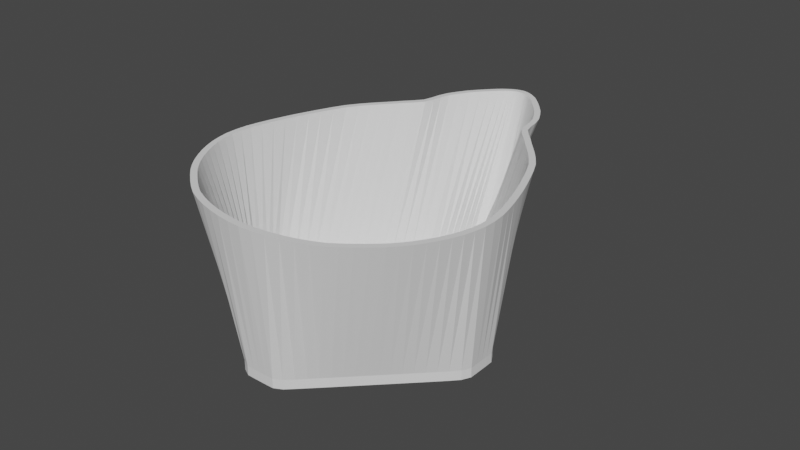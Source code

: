 # Source: eugene-mask-cup-fancier-3.blend  (saved by Blender 2.82.7; exported with 4.5.12 LTS)
import bpy
from mathutils import Matrix  # noqa: F401  (used for matrix-valued properties, if any)

bpy.ops.wm.read_factory_settings(use_empty=True)
scene = bpy.context.scene
scene.name = 'Scene'

# ---- collections
col_collection = bpy.data.collections.new('Collection'); scene.collection.children.link(col_collection)

# ---- world
world_world = bpy.data.worlds.new('World'); scene.world = world_world
world_world.use_nodes = True; world_world.node_tree.nodes.clear()
_N = world_world.node_tree.nodes; _L = world_world.node_tree.links
n0 = _N.new('ShaderNodeOutputWorld'); n0.name = 'World Output'; n0.location = (300, 300)
n1 = _N.new('ShaderNodeBackground'); n1.name = 'Background'; n1.location = (10, 300)
n1.inputs[0].default_value = (0.05088, 0.05088, 0.05088, 1.0)
_L.new(n1.outputs[0], n0.inputs[0])
n0.is_active_output = True
world_world.color = (0.05088, 0.05088, 0.05088)
world_world.use_sun_shadow = False
world_world.sun_shadow_jitter_overblur = 0.0

# ---- meshes
me_plane = bpy.data.meshes.new('Plane')
me_plane.from_pydata([(-5.15e-09, -0.05021, 0.045), (4.582e-10, -0.04821, 0.045), (0.008256, -0.04943, 0.045), (0.007856, -0.04749, 0.045), (0.01632, -0.04742, 0.045), (0.01533, -0.04569, 0.045), (0.02339, -0.04444, 0.045), (0.02223, -0.04286, 0.045), (0.02919, -0.04032, 0.045), (0.0279, -0.03886, 0.045), (0.03491, -0.03533, 0.045), (0.03355, -0.03396, 0.045), (0.03914, -0.03032, 0.045), (0.03766, -0.02907, 0.045), (0.04269, -0.0245, 0.045), (0.04111, -0.02337, 0.045), (0.04527, -0.01839, 0.045), (0.04357, -0.01739, 0.045), (0.04669, -0.01161, 0.045), (0.04482, -0.01098, 0.045), (0.04635, -0.003798, 0.045), (0.04436, -0.004005, 0.045), (0.04449, 0.003872, 0.045), (0.04252, 0.003509, 0.045), (0.04184, 0.01209, 0.045), (0.04006, 0.01119, 0.045), (0.03886, 0.01966, 0.045), (0.03719, 0.01861, 0.045), (0.03522, 0.02753, 0.045), (0.03366, 0.02638, 0.045), (0.03062, 0.0339, 0.045), (0.02919, 0.03262, 0.045), (0.02621, 0.03897, 0.045), (0.0248, 0.03768, 0.045), (0.02156, 0.04433, 0.045), (0.02015, 0.04305, 0.045), (0.01882, 0.04983, 0.045), (0.01713, 0.04892, 0.045), (0.01735, 0.05614, 0.045), (0.01579, 0.05513, 0.045), (0.01404, 0.06196, 0.045), (0.01227, 0.06125, 0.045), (0.00954, 0.06738, 0.045), (0.007755, 0.0666, 0.045), (0.006351, 0.07056, 0.045), (0.004506, 0.06983, 0.045), (0.003614, 0.07243, 0.045), (0.002203, 0.07118, 0.045), (1.466e-08, 0.07347, 0.045), (5.805e-09, 0.07156, 0.045), (-0.002203, 0.07118, 0.045), (-0.003615, 0.07243, 0.045), (-0.004506, 0.06983, 0.045), (-0.006351, 0.07056, 0.045), (-0.007755, 0.0666, 0.045), (-0.00954, 0.06738, 0.045), (-0.01227, 0.06125, 0.045), (-0.01404, 0.06196, 0.045), (-0.01579, 0.05513, 0.045), (-0.01735, 0.05614, 0.045), (-0.01713, 0.04892, 0.045), (-0.01882, 0.04983, 0.045), (-0.02015, 0.04305, 0.045), (-0.02156, 0.04433, 0.045), (-0.0248, 0.03768, 0.045), (-0.02621, 0.03897, 0.045), (-0.02919, 0.03262, 0.045), (-0.03062, 0.0339, 0.045), (-0.03366, 0.02638, 0.045), (-0.03522, 0.02753, 0.045), (-0.03719, 0.01861, 0.045), (-0.03886, 0.01966, 0.045), (-0.04006, 0.01119, 0.045), (-0.04184, 0.01209, 0.045), (-0.04252, 0.003509, 0.045), (-0.04449, 0.003872, 0.045), (-0.04436, -0.004005, 0.045), (-0.04635, -0.003798, 0.045), (-0.04482, -0.01098, 0.045), (-0.04669, -0.01161, 0.045), (-0.04357, -0.01739, 0.045), (-0.04527, -0.01839, 0.045), (-0.04111, -0.02337, 0.045), (-0.04269, -0.0245, 0.045), (-0.03766, -0.02907, 0.045), (-0.03914, -0.03032, 0.045), (-0.03355, -0.03396, 0.045), (-0.03491, -0.03533, 0.045), (-0.0279, -0.03886, 0.045), (-0.02919, -0.04032, 0.045), (-0.02223, -0.04286, 0.045), (-0.02339, -0.04444, 0.045), (-0.01533, -0.04569, 0.045), (-0.01632, -0.04742, 0.045), (-0.007856, -0.04749, 0.045), (-0.008256, -0.04943, 0.045), (0.004067, -0.04997, 0.045), (0.003948, -0.04797, 0.045), (0.01243, -0.04851, 0.045), (0.01164, -0.04669, 0.045), (0.01994, -0.04604, 0.045), (0.01888, -0.04438, 0.045), (0.02637, -0.04247, 0.045), (0.02512, -0.04097, 0.045), (0.03211, -0.03787, 0.045), (0.0308, -0.03645, 0.045), (0.03714, -0.03286, 0.045), (0.03572, -0.03155, 0.045), (0.04099, -0.02747, 0.045), (0.03946, -0.02628, 0.045), (0.04408, -0.02149, 0.045), (0.04245, -0.02041, 0.045), (0.0461, -0.01514, 0.045), (0.04434, -0.01423, 0.045), (0.04672, -0.007679, 0.045), (0.04475, -0.007546, 0.045), (0.04551, 2.445e-05, 0.045), (0.04353, -0.0002844, 0.045), (0.04324, 0.007938, 0.045), (0.04133, 0.00736, 0.045), (0.04037, 0.01592, 0.045), (0.03868, 0.01489, 0.045), (0.03715, 0.02362, 0.045), (0.03551, 0.02255, 0.045), (0.03295, 0.03088, 0.045), (0.03147, 0.02965, 0.045), (0.02836, 0.03652, 0.045), (0.02696, 0.03522, 0.045), (0.02423, 0.0414, 0.045), (0.02283, 0.04011, 0.045), (0.01959, 0.04685, 0.045), (0.01805, 0.04574, 0.045), (0.01833, 0.05294, 0.045), (0.01666, 0.05205, 0.045), (0.0158, 0.05909, 0.045), (0.01416, 0.05822, 0.045), (0.01175, 0.06485, 0.045), (0.009994, 0.06407, 0.045), (0.007828, 0.06917, 0.045), (0.006008, 0.06841, 0.045), (0.005138, 0.07142, 0.045), (0.003307, 0.07064, 0.045), (0.001643, 0.07323, 0.045), (0.001102, 0.07145, 0.045), (-0.003948, -0.04797, 0.045), (-0.004067, -0.04997, 0.045), (-0.003307, 0.07064, 0.045), (-0.005138, 0.07142, 0.045), (-0.006008, 0.06841, 0.045), (-0.007829, 0.06917, 0.045), (-0.009994, 0.06407, 0.045), (-0.01175, 0.06485, 0.045), (-0.01416, 0.05822, 0.045), (-0.0158, 0.05909, 0.045), (-0.01666, 0.05205, 0.045), (-0.01833, 0.05294, 0.045), (-0.01805, 0.04574, 0.045), (-0.01959, 0.04685, 0.045), (-0.02283, 0.04011, 0.045), (-0.02423, 0.0414, 0.045), (-0.02696, 0.03522, 0.045), (-0.02836, 0.03652, 0.045), (-0.03147, 0.02965, 0.045), (-0.03295, 0.03088, 0.045), (-0.03551, 0.02255, 0.045), (-0.03715, 0.02362, 0.045), (-0.03868, 0.01489, 0.045), (-0.04037, 0.01592, 0.045), (-0.04133, 0.00736, 0.045), (-0.04324, 0.007937, 0.045), (-0.04353, -0.0002844, 0.045), (-0.04551, 2.447e-05, 0.045), (-0.04475, -0.007546, 0.045), (-0.04672, -0.00768, 0.045), (-0.04434, -0.01423, 0.045), (-0.0461, -0.01514, 0.045), (-0.04245, -0.02041, 0.045), (-0.04408, -0.02149, 0.045), (-0.03946, -0.02628, 0.045), (-0.04099, -0.02747, 0.045), (-0.03572, -0.03155, 0.045), (-0.03714, -0.03286, 0.045), (-0.0308, -0.03645, 0.045), (-0.03211, -0.03787, 0.045), (-0.02512, -0.04097, 0.045), (-0.02637, -0.04246, 0.045), (-0.01888, -0.04438, 0.045), (-0.01994, -0.04604, 0.045), (-0.01164, -0.04669, 0.045), (-0.01243, -0.04851, 0.045), (-0.001102, 0.07145, 0.045), (-0.001643, 0.07323, 0.045), (-5.261e-07, -0.04449, 8.044e-07), (-5.317e-07, -0.04649, 0.0), (0.03999, -0.004504, 9.119e-07), (0.04197, -0.004196, 2.91e-11), (-0.03999, -0.004502, 9.119e-07), (-0.04197, -0.004193, 0.0), (5.257e-07, 0.05686, 3.089e-06), (5.345e-07, 0.05877, 2.91e-11), (-0.03999, -0.006657, 1.005e-06), (-0.04198, -0.00645, 2.91e-11), (-0.03999, -0.008811, 1.088e-06), (-0.04197, -0.008944, 2.91e-11), (-0.03877, -0.01095, 1.279e-06), (-0.04065, -0.01159, 2.91e-11), (-0.03662, -0.0131, 1.6e-06), (-0.03838, -0.01402, 2.91e-11), (-0.03447, -0.01526, 1.924e-06), (-0.03616, -0.01626, 2.91e-11), (-0.03231, -0.01741, 2.18e-06), (-0.03395, -0.01849, 2.91e-11), (-0.03016, -0.01957, 2.382e-06), (-0.03175, -0.02071, 2.91e-11), (-0.02801, -0.02173, 2.535e-06), (-0.02954, -0.02292, 2.91e-11), (-0.02585, -0.02388, 2.637e-06), (-0.02734, -0.02513, 2.91e-11), (-0.0237, -0.02604, 2.683e-06), (-0.02513, -0.02734, 2.91e-11), (-0.02154, -0.02819, 2.672e-06), (-0.02291, -0.02956, 2.91e-11), (-0.01939, -0.03035, 2.615e-06), (-0.02071, -0.03177, 2.91e-11), (-0.01724, -0.0325, 2.535e-06), (-0.01852, -0.03396, 2.91e-11), (-0.01508, -0.03466, 2.418e-06), (-0.01633, -0.03616, 2.91e-11), (-0.01293, -0.03681, 2.217e-06), (-0.01409, -0.03839, 2.91e-11), (-0.01077, -0.03897, 1.93e-06), (-0.01183, -0.04063, 2.91e-11), (-0.008621, -0.04112, 1.584e-06), (-0.009607, -0.04285, 2.91e-11), (-0.006468, -0.04328, 1.186e-06), (-0.00726, -0.0451, 2.91e-11), (-0.004307, -0.04449, 8.712e-07), (-0.004707, -0.04644, 2.91e-11), (-0.002154, -0.04449, 7.834e-07), (-0.002273, -0.04649, 5.821e-11), (0.002154, -0.04449, 7.834e-07), (0.002273, -0.04649, 2.91e-11), (0.004307, -0.04449, 8.713e-07), (0.004708, -0.04644, 0.0), (0.006452, -0.04328, 1.187e-06), (0.007244, -0.04511, 2.91e-11), (0.008606, -0.04113, 1.584e-06), (0.009592, -0.04285, 2.91e-11), (0.01076, -0.03898, 1.93e-06), (0.01182, -0.04064, 2.91e-11), (0.01292, -0.03682, 2.217e-06), (0.01407, -0.0384, 2.91e-11), (0.01507, -0.03467, 2.418e-06), (0.01632, -0.03617, 2.91e-11), (0.01722, -0.03251, 2.534e-06), (0.01851, -0.03397, 2.91e-11), (0.01938, -0.03036, 2.614e-06), (0.0207, -0.03178, 2.91e-11), (0.02153, -0.02821, 2.671e-06), (0.0229, -0.02958, 2.91e-11), (0.02369, -0.02605, 2.682e-06), (0.02512, -0.02736, 2.91e-11), (0.02584, -0.0239, 2.635e-06), (0.02733, -0.02515, 2.91e-11), (0.028, -0.02175, 2.534e-06), (0.02954, -0.02294, 2.91e-11), (0.03015, -0.01959, 2.381e-06), (0.03174, -0.02073, 2.91e-11), (0.03231, -0.01744, 2.179e-06), (0.03395, -0.01852, 2.91e-11), (0.03446, -0.01528, 1.922e-06), (0.03616, -0.01629, 2.91e-11), (0.03662, -0.01313, 1.598e-06), (0.03838, -0.01404, 2.91e-11), (0.03877, -0.01098, 1.278e-06), (0.04064, -0.01161, 2.91e-11), (0.03999, -0.008811, 1.088e-06), (0.04197, -0.008944, 2.91e-11), (0.03999, -0.006658, 1.005e-06), (0.04198, -0.006451, 2.91e-11), (0.03999, -0.002349, 7.792e-07), (0.04196, -0.001986, 5.821e-11), (0.03999, -0.0001944, 8.453e-07), (0.0419, 0.0003837, 5.821e-11), (0.03877, 0.001945, 1.219e-06), (0.04055, 0.002844, 2.91e-11), (0.03662, 0.0041, 1.615e-06), (0.03831, 0.005135, 2.91e-11), (0.03447, 0.006256, 1.928e-06), (0.03614, 0.0073, 2.91e-11), (0.03231, 0.008411, 2.238e-06), (0.03396, 0.009478, 2.91e-11), (0.03016, 0.01057, 2.582e-06), (0.03172, 0.01171, 2.91e-11), (0.02801, 0.01272, 2.859e-06), (0.02949, 0.01395, 2.91e-11), (0.02585, 0.01488, 3.02e-06), (0.02728, 0.01615, 2.91e-11), (0.0237, 0.01703, 3.115e-06), (0.0251, 0.01833, 2.91e-11), (0.02154, 0.01919, 3.148e-06), (0.02295, 0.02048, 2.91e-11), (0.01939, 0.02134, 3.203e-06), (0.02079, 0.02264, 2.91e-11), (0.01724, 0.0235, 3.235e-06), (0.01864, 0.02478, 2.91e-11), (0.01508, 0.02566, 3.034e-06), (0.01663, 0.02677, 2.91e-11), (0.01293, 0.02781, 2.924e-06), (0.01462, 0.02872, 2.91e-11), (0.01077, 0.02997, 3.257e-06), (0.01245, 0.03087, 2.91e-11), (0.00899, 0.03212, 3.77e-06), (0.01062, 0.03313, 2.91e-11), (0.007327, 0.0345, 3.556e-06), (0.009191, 0.03536, 2.91e-11), (0.004302, 0.05513, 1.936e-06), (0.005713, 0.05638, 2.91e-11), (0.002152, 0.05686, 2.855e-06), (0.002693, 0.05864, 2.91e-11), (-0.002152, 0.05686, 2.855e-06), (-0.002693, 0.05864, 2.91e-11), (-0.004302, 0.05513, 1.935e-06), (-0.005714, 0.05638, 2.91e-11), (-0.007311, 0.0345, 3.558e-06), (-0.009175, 0.03536, 2.91e-11), (-0.008975, 0.03213, 3.772e-06), (-0.0106, 0.03314, 2.91e-11), (-0.01076, 0.02998, 3.259e-06), (-0.01243, 0.03087, 2.91e-11), (-0.01291, 0.02782, 2.926e-06), (-0.01461, 0.02873, 2.91e-11), (-0.01507, 0.02567, 3.035e-06), (-0.01662, 0.02678, 2.91e-11), (-0.01722, 0.02351, 3.236e-06), (-0.01863, 0.02479, 2.91e-11), (-0.01938, 0.02136, 3.204e-06), (-0.02078, 0.02265, 2.91e-11), (-0.02153, 0.0192, 3.148e-06), (-0.02294, 0.02049, 2.91e-11), (-0.02369, 0.01705, 3.114e-06), (-0.02509, 0.01835, 2.91e-11), (-0.02584, 0.0149, 3.019e-06), (-0.02727, 0.01617, 2.91e-11), (-0.028, 0.01274, 2.859e-06), (-0.02948, 0.01397, 2.91e-11), (-0.03015, 0.01059, 2.581e-06), (-0.03172, 0.01173, 2.91e-11), (-0.03231, 0.008434, 2.237e-06), (-0.03395, 0.0095, 2.91e-11), (-0.03446, 0.00628, 1.926e-06), (-0.03614, 0.007324, 2.91e-11), (-0.03662, 0.004125, 1.614e-06), (-0.03831, 0.005161, 2.91e-11), (-0.03877, 0.001972, 1.216e-06), (-0.04055, 0.00287, 2.91e-11), (-0.03999, -0.0001947, 8.439e-07), (-0.0419, 0.0003823, 0.0), (-0.03999, -0.002348, 7.792e-07), (-0.04196, -0.001985, 2.91e-11), (0.006419, 0.03734, 3.056e-06), (0.008272, 0.03805, 2.91e-11), (0.005845, 0.0404, 2.859e-06), (0.007603, 0.04119, 2.91e-11), (0.005536, 0.04346, 2.445e-06), (0.00732, 0.04425, 2.91e-11), (0.005227, 0.04653, 1.981e-06), (0.007047, 0.04728, 2.91e-11), (0.004918, 0.04959, 1.559e-06), (0.006762, 0.05032, 2.91e-11), (0.004609, 0.05265, 1.301e-06), (0.00644, 0.05343, 2.91e-11), (-0.004607, 0.05265, 1.299e-06), (-0.006439, 0.05343, 2.91e-11), (-0.004914, 0.04959, 1.558e-06), (-0.006759, 0.05032, 2.91e-11), (-0.00522, 0.04653, 1.98e-06), (-0.007041, 0.04728, 2.91e-11), (-0.005527, 0.04347, 2.445e-06), (-0.007312, 0.04425, 2.91e-11), (-0.005834, 0.04041, 2.859e-06), (-0.007592, 0.04119, 2.91e-11), (-0.006405, 0.03735, 3.056e-06), (-0.008258, 0.03806, 2.91e-11)], [], [(96, 2, 3, 97), (98, 4, 5, 99), (100, 6, 7, 101), (102, 8, 9, 103), (104, 10, 11, 105), (106, 12, 13, 107), (108, 14, 15, 109), (110, 16, 17, 111), (112, 18, 19, 113), (114, 20, 21, 115), (116, 22, 23, 117), (118, 24, 25, 119), (120, 26, 27, 121), (122, 28, 29, 123), (124, 30, 31, 125), (126, 32, 33, 127), (128, 34, 35, 129), (130, 36, 37, 131), (132, 38, 39, 133), (134, 40, 41, 135), (136, 42, 43, 137), (138, 44, 45, 139), (140, 46, 47, 141), (142, 48, 49, 143), (144, 94, 95, 145), (146, 50, 51, 147), (148, 52, 53, 149), (150, 54, 55, 151), (152, 56, 57, 153), (154, 58, 59, 155), (156, 60, 61, 157), (158, 62, 63, 159), (160, 64, 65, 161), (162, 66, 67, 163), (164, 68, 69, 165), (166, 70, 71, 167), (168, 72, 73, 169), (170, 74, 75, 171), (172, 76, 77, 173), (174, 78, 79, 175), (176, 80, 81, 177), (178, 82, 83, 179), (180, 84, 85, 181), (182, 86, 87, 183), (184, 88, 89, 185), (186, 90, 91, 187), (188, 92, 93, 189), (190, 49, 48, 191), (0, 96, 97, 1), (2, 98, 99, 3), (4, 100, 101, 5), (6, 102, 103, 7), (8, 104, 105, 9), (10, 106, 107, 11), (12, 108, 109, 13), (14, 110, 111, 15), (16, 112, 113, 17), (18, 114, 115, 19), (20, 116, 117, 21), (22, 118, 119, 23), (24, 120, 121, 25), (26, 122, 123, 27), (28, 124, 125, 29), (30, 126, 127, 31), (32, 128, 129, 33), (34, 130, 131, 35), (36, 132, 133, 37), (38, 134, 135, 39), (40, 136, 137, 41), (42, 138, 139, 43), (44, 140, 141, 45), (46, 142, 143, 47), (1, 144, 145, 0), (52, 146, 147, 53), (54, 148, 149, 55), (56, 150, 151, 57), (58, 152, 153, 59), (60, 154, 155, 61), (62, 156, 157, 63), (64, 158, 159, 65), (66, 160, 161, 67), (68, 162, 163, 69), (70, 164, 165, 71), (72, 166, 167, 73), (74, 168, 169, 75), (76, 170, 171, 77), (78, 172, 173, 79), (80, 174, 175, 81), (82, 176, 177, 83), (84, 178, 179, 85), (86, 180, 181, 87), (88, 182, 183, 89), (90, 184, 185, 91), (92, 186, 187, 93), (94, 188, 189, 95), (50, 190, 191, 51), (238, 192, 193, 239), (278, 194, 195, 279), (318, 198, 199, 319), (358, 196, 197, 359), (196, 200, 201, 197), (200, 202, 203, 201), (202, 204, 205, 203), (204, 206, 207, 205), (206, 208, 209, 207), (208, 210, 211, 209), (210, 212, 213, 211), (212, 214, 215, 213), (214, 216, 217, 215), (216, 218, 219, 217), (218, 220, 221, 219), (220, 222, 223, 221), (222, 224, 225, 223), (224, 226, 227, 225), (226, 228, 229, 227), (228, 230, 231, 229), (230, 232, 233, 231), (232, 234, 235, 233), (234, 236, 237, 235), (236, 238, 239, 237), (192, 240, 241, 193), (240, 242, 243, 241), (242, 244, 245, 243), (244, 246, 247, 245), (246, 248, 249, 247), (248, 250, 251, 249), (250, 252, 253, 251), (252, 254, 255, 253), (254, 256, 257, 255), (256, 258, 259, 257), (258, 260, 261, 259), (260, 262, 263, 261), (262, 264, 265, 263), (264, 266, 267, 265), (266, 268, 269, 267), (268, 270, 271, 269), (270, 272, 273, 271), (272, 274, 275, 273), (274, 276, 277, 275), (276, 278, 279, 277), (194, 280, 281, 195), (280, 282, 283, 281), (282, 284, 285, 283), (284, 286, 287, 285), (286, 288, 289, 287), (288, 290, 291, 289), (290, 292, 293, 291), (292, 294, 295, 293), (294, 296, 297, 295), (296, 298, 299, 297), (298, 300, 301, 299), (300, 302, 303, 301), (302, 304, 305, 303), (304, 306, 307, 305), (306, 308, 309, 307), (308, 310, 311, 309), (310, 312, 313, 311), (312, 314, 315, 313), (370, 316, 317, 371), (316, 318, 319, 317), (198, 320, 321, 199), (320, 322, 323, 321), (382, 324, 325, 383), (324, 326, 327, 325), (326, 328, 329, 327), (328, 330, 331, 329), (330, 332, 333, 331), (332, 334, 335, 333), (334, 336, 337, 335), (336, 338, 339, 337), (338, 340, 341, 339), (340, 342, 343, 341), (342, 344, 345, 343), (344, 346, 347, 345), (346, 348, 349, 347), (348, 350, 351, 349), (350, 352, 353, 351), (352, 354, 355, 353), (354, 356, 357, 355), (356, 358, 359, 357), (314, 360, 361, 315), (360, 362, 363, 361), (362, 364, 365, 363), (364, 366, 367, 365), (366, 368, 369, 367), (368, 370, 371, 369), (322, 372, 373, 323), (372, 374, 375, 373), (374, 376, 377, 375), (376, 378, 379, 377), (378, 380, 381, 379), (380, 382, 383, 381), (143, 49, 198, 318), (142, 319, 199, 48), (47, 143, 318, 316), (46, 317, 319, 142), (141, 47, 316, 370), (140, 371, 317, 46), (45, 141, 370, 368), (44, 369, 371, 140), (139, 45, 368, 366), (138, 367, 369, 44), (43, 139, 366, 364), (42, 365, 367, 138), (137, 43, 364, 362), (136, 363, 365, 42), (41, 137, 362, 360), (40, 361, 363, 136), (135, 41, 360, 314), (134, 315, 361, 40), (39, 135, 314, 312), (38, 313, 315, 134), (133, 39, 312, 310), (132, 311, 313, 38), (37, 133, 310, 308), (36, 309, 311, 132), (131, 37, 308, 306), (130, 307, 309, 36), (35, 131, 306, 304), (34, 305, 307, 130), (129, 35, 304, 302), (128, 303, 305, 34), (33, 129, 302, 300), (32, 301, 303, 128), (127, 33, 300, 298), (126, 299, 301, 32), (31, 127, 298, 296), (30, 297, 299, 126), (125, 31, 296, 294), (124, 295, 297, 30), (29, 125, 294, 292), (28, 293, 295, 124), (123, 29, 292, 290), (122, 291, 293, 28), (27, 123, 290, 288), (26, 289, 291, 122), (121, 27, 288, 286), (120, 287, 289, 26), (25, 121, 286, 284), (24, 285, 287, 120), (119, 25, 284, 282), (118, 283, 285, 24), (23, 119, 282, 280), (22, 281, 283, 118), (117, 23, 280, 194), (116, 195, 281, 22), (21, 117, 194, 278), (20, 279, 195, 116), (115, 21, 278, 276), (114, 277, 279, 20), (19, 115, 276, 274), (18, 275, 277, 114), (113, 19, 274, 272), (112, 273, 275, 18), (17, 113, 272, 270), (16, 271, 273, 112), (111, 17, 270, 268), (110, 269, 271, 16), (15, 111, 268, 266), (14, 267, 269, 110), (109, 15, 266, 264), (108, 265, 267, 14), (13, 109, 264, 262), (12, 263, 265, 108), (107, 13, 262, 260), (106, 261, 263, 12), (11, 107, 260, 258), (10, 259, 261, 106), (105, 11, 258, 256), (104, 257, 259, 10), (9, 105, 256, 254), (8, 255, 257, 104), (103, 9, 254, 252), (102, 253, 255, 8), (7, 103, 252, 250), (6, 251, 253, 102), (101, 7, 250, 248), (100, 249, 251, 6), (5, 101, 248, 246), (4, 247, 249, 100), (99, 5, 246, 244), (98, 245, 247, 4), (3, 99, 244, 242), (2, 243, 245, 98), (97, 3, 242, 240), (96, 241, 243, 2), (1, 97, 240, 192), (0, 193, 241, 96), (144, 1, 192, 238), (145, 239, 193, 0), (94, 144, 238, 236), (95, 237, 239, 145), (188, 94, 236, 234), (189, 235, 237, 95), (92, 188, 234, 232), (93, 233, 235, 189), (186, 92, 232, 230), (187, 231, 233, 93), (90, 186, 230, 228), (91, 229, 231, 187), (184, 90, 228, 226), (185, 227, 229, 91), (88, 184, 226, 224), (89, 225, 227, 185), (182, 88, 224, 222), (183, 223, 225, 89), (86, 182, 222, 220), (87, 221, 223, 183), (180, 86, 220, 218), (181, 219, 221, 87), (84, 180, 218, 216), (85, 217, 219, 181), (178, 84, 216, 214), (179, 215, 217, 85), (82, 178, 214, 212), (83, 213, 215, 179), (176, 82, 212, 210), (177, 211, 213, 83), (80, 176, 210, 208), (81, 209, 211, 177), (174, 80, 208, 206), (175, 207, 209, 81), (78, 174, 206, 204), (79, 205, 207, 175), (172, 78, 204, 202), (173, 203, 205, 79), (76, 172, 202, 200), (77, 201, 203, 173), (170, 76, 200, 196), (171, 197, 201, 77), (74, 170, 196, 358), (75, 359, 197, 171), (168, 74, 358, 356), (169, 357, 359, 75), (72, 168, 356, 354), (73, 355, 357, 169), (166, 72, 354, 352), (167, 353, 355, 73), (70, 166, 352, 350), (71, 351, 353, 167), (164, 70, 350, 348), (165, 349, 351, 71), (68, 164, 348, 346), (69, 347, 349, 165), (162, 68, 346, 344), (163, 345, 347, 69), (66, 162, 344, 342), (67, 343, 345, 163), (160, 66, 342, 340), (161, 341, 343, 67), (64, 160, 340, 338), (65, 339, 341, 161), (158, 64, 338, 336), (159, 337, 339, 65), (62, 158, 336, 334), (63, 335, 337, 159), (156, 62, 334, 332), (157, 333, 335, 63), (60, 156, 332, 330), (61, 331, 333, 157), (154, 60, 330, 328), (155, 329, 331, 61), (58, 154, 328, 326), (59, 327, 329, 155), (152, 58, 326, 324), (153, 325, 327, 59), (56, 152, 324, 382), (57, 383, 325, 153), (150, 56, 382, 380), (151, 381, 383, 57), (54, 150, 380, 378), (55, 379, 381, 151), (148, 54, 378, 376), (149, 377, 379, 55), (52, 148, 376, 374), (53, 375, 377, 149), (146, 52, 374, 372), (147, 373, 375, 53), (50, 146, 372, 322), (51, 323, 373, 147), (190, 50, 322, 320), (191, 321, 323, 51), (49, 190, 320, 198), (48, 199, 321, 191)])
me_plane.use_remesh_fix_poles = True
me_plane.use_remesh_preserve_attributes = False
me_plane.use_mirror_vertex_groups = False
me_plane.update()
me_plane_004 = bpy.data.meshes.new('Plane.004')
me_plane_004.from_pydata([(-5.317e-07, -0.04199, 0.0), (0.04197, 0.0003056, 2.91e-11), (-0.04197, 0.0003083, 0.0), (5.345e-07, 0.06327, 2.91e-11), (-0.04198, -0.001949, 2.91e-11), (-0.04197, -0.004443, 2.91e-11), (-0.04065, -0.007085, 2.91e-11), (-0.03838, -0.009515, 2.91e-11), (-0.03616, -0.01176, 2.91e-11), (-0.03395, -0.01399, 2.91e-11), (-0.03175, -0.01621, 2.91e-11), (-0.02954, -0.01841, 2.91e-11), (-0.02734, -0.02063, 2.91e-11), (-0.02513, -0.02284, 2.91e-11), (-0.02291, -0.02506, 2.91e-11), (-0.02071, -0.02727, 2.91e-11), (-0.01852, -0.02946, 2.91e-11), (-0.01633, -0.03166, 2.91e-11), (-0.01409, -0.03389, 2.91e-11), (-0.01183, -0.03613, 2.91e-11), (-0.009607, -0.03834, 2.91e-11), (-0.00726, -0.0406, 2.91e-11), (-0.004707, -0.04194, 2.91e-11), (-0.002273, -0.04199, 5.821e-11), (0.002273, -0.04199, 2.91e-11), (0.004708, -0.04194, 0.0), (0.007244, -0.04061, 2.91e-11), (0.009592, -0.03835, 2.91e-11), (0.01182, -0.03614, 2.91e-11), (0.01407, -0.0339, 2.91e-11), (0.01632, -0.03167, 2.91e-11), (0.01851, -0.02947, 2.91e-11), (0.0207, -0.02728, 2.91e-11), (0.0229, -0.02508, 2.91e-11), (0.02512, -0.02286, 2.91e-11), (0.02733, -0.02065, 2.91e-11), (0.02954, -0.01843, 2.91e-11), (0.03174, -0.01623, 2.91e-11), (0.03395, -0.01402, 2.91e-11), (0.03616, -0.01179, 2.91e-11), (0.03838, -0.009541, 2.91e-11), (0.04064, -0.007112, 2.91e-11), (0.04197, -0.004442, 2.91e-11), (0.04198, -0.00195, 2.91e-11), (0.04196, 0.002515, 5.821e-11), (0.0419, 0.004885, 5.821e-11), (0.04055, 0.007345, 2.91e-11), (0.03831, 0.009636, 2.91e-11), (0.03614, 0.0118, 2.91e-11), (0.03396, 0.01398, 2.91e-11), (0.03172, 0.01621, 2.91e-11), (0.02949, 0.01845, 2.91e-11), (0.02728, 0.02065, 2.91e-11), (0.0251, 0.02283, 2.91e-11), (0.02295, 0.02498, 2.91e-11), (0.02079, 0.02714, 2.91e-11), (0.01864, 0.02928, 2.91e-11), (0.01663, 0.03127, 2.91e-11), (0.01462, 0.03322, 2.91e-11), (0.01245, 0.03537, 2.91e-11), (0.01062, 0.03763, 2.91e-11), (0.009191, 0.03986, 2.91e-11), (0.005713, 0.06088, 2.91e-11), (0.002693, 0.06314, 2.91e-11), (-0.002693, 0.06314, 2.91e-11), (-0.005714, 0.06088, 2.91e-11), (-0.009175, 0.03986, 2.91e-11), (-0.0106, 0.03764, 2.91e-11), (-0.01243, 0.03537, 2.91e-11), (-0.01461, 0.03323, 2.91e-11), (-0.01662, 0.03128, 2.91e-11), (-0.01863, 0.02929, 2.91e-11), (-0.02078, 0.02715, 2.91e-11), (-0.02294, 0.02499, 2.91e-11), (-0.02509, 0.02285, 2.91e-11), (-0.02727, 0.02067, 2.91e-11), (-0.02948, 0.01847, 2.91e-11), (-0.03172, 0.01624, 2.91e-11), (-0.03395, 0.014, 2.91e-11), (-0.03614, 0.01183, 2.91e-11), (-0.03831, 0.009662, 2.91e-11), (-0.04055, 0.007371, 2.91e-11), (-0.0419, 0.004883, 0.0), (-0.04196, 0.002516, 2.91e-11), (0.008272, 0.04255, 2.91e-11), (0.007603, 0.04569, 2.91e-11), (0.00732, 0.04875, 2.91e-11), (0.007047, 0.05178, 2.91e-11), (0.006762, 0.05482, 2.91e-11), (0.00644, 0.05793, 2.91e-11), (-0.006439, 0.05793, 2.91e-11), (-0.006759, 0.05482, 2.91e-11), (-0.007041, 0.05178, 2.91e-11), (-0.007312, 0.04875, 2.91e-11), (-0.007592, 0.04569, 2.91e-11), (-0.008258, 0.04256, 2.91e-11), (-5.317e-07, -0.04199, -0.003), (0.04197, 0.0003056, -0.003), (-0.04197, 0.0003083, -0.003), (5.345e-07, 0.06327, -0.003), (-0.04198, -0.001949, -0.003), (-0.04197, -0.004443, -0.003), (-0.04065, -0.007085, -0.003), (-0.03838, -0.009515, -0.003), (-0.03616, -0.01176, -0.003), (-0.03395, -0.01399, -0.003), (-0.03175, -0.01621, -0.003), (-0.02954, -0.01841, -0.003), (-0.02734, -0.02063, -0.003), (-0.02513, -0.02284, -0.003), (-0.02291, -0.02506, -0.003), (-0.02071, -0.02727, -0.003), (-0.01852, -0.02946, -0.003), (-0.01633, -0.03166, -0.003), (-0.01409, -0.03389, -0.003), (-0.01183, -0.03613, -0.003), (-0.009607, -0.03834, -0.003), (-0.00726, -0.0406, -0.003), (-0.004707, -0.04194, -0.003), (-0.002273, -0.04199, -0.003), (0.002273, -0.04199, -0.003), (0.004708, -0.04194, -0.003), (0.007244, -0.04061, -0.003), (0.009592, -0.03835, -0.003), (0.01182, -0.03614, -0.003), (0.01407, -0.0339, -0.003), (0.01632, -0.03167, -0.003), (0.01851, -0.02947, -0.003), (0.0207, -0.02728, -0.003), (0.0229, -0.02508, -0.003), (0.02512, -0.02286, -0.003), (0.02733, -0.02065, -0.003), (0.02954, -0.01843, -0.003), (0.03174, -0.01623, -0.003), (0.03395, -0.01402, -0.003), (0.03616, -0.01179, -0.003), (0.03838, -0.009541, -0.003), (0.04064, -0.007112, -0.003), (0.04197, -0.004442, -0.003), (0.04198, -0.00195, -0.003), (0.04196, 0.002515, -0.003), (0.0419, 0.004885, -0.003), (0.04055, 0.007345, -0.003), (0.03831, 0.009636, -0.003), (0.03614, 0.0118, -0.003), (0.03396, 0.01398, -0.003), (0.03172, 0.01621, -0.003), (0.02949, 0.01845, -0.003), (0.02728, 0.02065, -0.003), (0.0251, 0.02283, -0.003), (0.02295, 0.02498, -0.003), (0.02079, 0.02714, -0.003), (0.01864, 0.02928, -0.003), (0.01663, 0.03127, -0.003), (0.01462, 0.03322, -0.003), (0.01245, 0.03537, -0.003), (0.01062, 0.03763, -0.003), (0.009191, 0.03986, -0.003), (0.005713, 0.06088, -0.003), (0.002693, 0.06314, -0.003), (-0.002693, 0.06314, -0.003), (-0.005714, 0.06088, -0.003), (-0.009175, 0.03986, -0.003), (-0.0106, 0.03764, -0.003), (-0.01243, 0.03537, -0.003), (-0.01461, 0.03323, -0.003), (-0.01662, 0.03128, -0.003), (-0.01863, 0.02929, -0.003), (-0.02078, 0.02715, -0.003), (-0.02294, 0.02499, -0.003), (-0.02509, 0.02285, -0.003), (-0.02727, 0.02067, -0.003), (-0.02948, 0.01847, -0.003), (-0.03172, 0.01624, -0.003), (-0.03395, 0.014, -0.003), (-0.03614, 0.01183, -0.003), (-0.03831, 0.009662, -0.003), (-0.04055, 0.007371, -0.003), (-0.0419, 0.004883, -0.003), (-0.04196, 0.002516, -0.003), (0.008272, 0.04255, -0.003), (0.007603, 0.04569, -0.003), (0.00732, 0.04875, -0.003), (0.007047, 0.05178, -0.003), (0.006762, 0.05482, -0.003), (0.00644, 0.05793, -0.003), (-0.006439, 0.05793, -0.003), (-0.006759, 0.05482, -0.003), (-0.007041, 0.05178, -0.003), (-0.007312, 0.04875, -0.003), (-0.007592, 0.04569, -0.003), (-0.008258, 0.04256, -0.003), (0.0, -0.03, 0.0), (0.0, 0.03, 0.0), (0.03, 1.863e-09, 0.0), (-0.03, -1.863e-09, 0.0), (-0.00125, 0.02875, 0.0), (-0.0025, 0.0275, 0.0), (-0.00375, 0.02625, 0.0), (-0.005, 0.025, 0.0), (-0.00625, 0.02375, 0.0), (-0.0075, 0.0225, 0.0), (-0.00875, 0.02125, 0.0), (-0.01, 0.02, 0.0), (-0.01125, 0.01875, 0.0), (-0.0125, 0.0175, 0.0), (-0.01375, 0.01625, 0.0), (-0.015, 0.015, 0.0), (-0.01625, 0.01375, 0.0), (-0.0175, 0.0125, 0.0), (-0.01875, 0.01125, 0.0), (-0.02, 0.01, 0.0), (-0.02125, 0.00875, 0.0), (-0.0225, 0.0075, 0.0), (-0.02375, 0.00625, 0.0), (-0.025, 0.005, 0.0), (-0.02625, 0.00375, 0.0), (-0.0275, 0.0025, 0.0), (-0.02875, 0.00125, 0.0), (0.00125, 0.02875, 0.0), (0.0025, 0.0275, 0.0), (0.00375, 0.02625, 0.0), (0.005, 0.025, 0.0), (0.00625, 0.02375, 0.0), (0.0075, 0.0225, 0.0), (0.00875, 0.02125, 0.0), (0.01, 0.02, 0.0), (0.01125, 0.01875, 0.0), (0.0125, 0.0175, 0.0), (0.01375, 0.01625, 0.0), (0.015, 0.015, 0.0), (0.01625, 0.01375, 0.0), (0.0175, 0.0125, 0.0), (0.01875, 0.01125, 0.0), (0.02, 0.01, 0.0), (0.02125, 0.00875, 0.0), (0.0225, 0.0075, 0.0), (0.02375, 0.00625, 0.0), (0.025, 0.005, 0.0), (0.02625, 0.00375, 0.0), (0.0275, 0.0025, 0.0), (0.02875, 0.00125, 0.0), (0.00125, -0.02875, 0.0), (0.0025, -0.0275, 0.0), (0.00375, -0.02625, 0.0), (0.005, -0.025, 0.0), (0.00625, -0.02375, 0.0), (0.0075, -0.0225, 0.0), (0.00875, -0.02125, 0.0), (0.01, -0.02, 0.0), (0.01125, -0.01875, 0.0), (0.0125, -0.0175, 0.0), (0.01375, -0.01625, 0.0), (0.015, -0.015, 0.0), (0.01625, -0.01375, 0.0), (0.0175, -0.0125, 0.0), (0.01875, -0.01125, 0.0), (0.02, -0.01, 0.0), (0.02125, -0.00875, 0.0), (0.0225, -0.0075, 0.0), (0.02375, -0.00625, 0.0), (0.025, -0.005, 0.0), (0.02625, -0.00375, 0.0), (0.0275, -0.0025, 0.0), (0.02875, -0.00125, 0.0), (-0.00125, -0.02875, 0.0), (-0.0025, -0.0275, 0.0), (-0.00375, -0.02625, 0.0), (-0.005, -0.025, 0.0), (-0.00625, -0.02375, 0.0), (-0.0075, -0.0225, 0.0), (-0.00875, -0.02125, 0.0), (-0.01, -0.02, 0.0), (-0.01125, -0.01875, 0.0), (-0.0125, -0.0175, 0.0), (-0.01375, -0.01625, 0.0), (-0.015, -0.015, 0.0), (-0.01625, -0.01375, 0.0), (-0.0175, -0.0125, 0.0), (-0.01875, -0.01125, 0.0), (-0.02, -0.01, 0.0), (-0.02125, -0.00875, 0.0), (-0.0225, -0.0075, 0.0), (-0.02375, -0.00625, 0.0), (-0.025, -0.005, 0.0), (-0.02625, -0.00375, 0.0), (-0.0275, -0.0025, 0.0), (-0.02875, -0.00125, 0.0), (0.0, -0.03, -0.003), (0.0, 0.03, -0.003), (0.03, 1.863e-09, -0.003), (-0.03, -1.863e-09, -0.003), (-0.00125, 0.02875, -0.003), (-0.0025, 0.0275, -0.003), (-0.00375, 0.02625, -0.003), (-0.005, 0.025, -0.003), (-0.00625, 0.02375, -0.003), (-0.0075, 0.0225, -0.003), (-0.00875, 0.02125, -0.003), (-0.01, 0.02, -0.003), (-0.01125, 0.01875, -0.003), (-0.0125, 0.0175, -0.003), (-0.01375, 0.01625, -0.003), (-0.015, 0.015, -0.003), (-0.01625, 0.01375, -0.003), (-0.0175, 0.0125, -0.003), (-0.01875, 0.01125, -0.003), (-0.02, 0.01, -0.003), (-0.02125, 0.00875, -0.003), (-0.0225, 0.0075, -0.003), (-0.02375, 0.00625, -0.003), (-0.025, 0.005, -0.003), (-0.02625, 0.00375, -0.003), (-0.0275, 0.0025, -0.003), (-0.02875, 0.00125, -0.003), (0.00125, 0.02875, -0.003), (0.0025, 0.0275, -0.003), (0.00375, 0.02625, -0.003), (0.005, 0.025, -0.003), (0.00625, 0.02375, -0.003), (0.0075, 0.0225, -0.003), (0.00875, 0.02125, -0.003), (0.01, 0.02, -0.003), (0.01125, 0.01875, -0.003), (0.0125, 0.0175, -0.003), (0.01375, 0.01625, -0.003), (0.015, 0.015, -0.003), (0.01625, 0.01375, -0.003), (0.0175, 0.0125, -0.003), (0.01875, 0.01125, -0.003), (0.02, 0.01, -0.003), (0.02125, 0.00875, -0.003), (0.0225, 0.0075, -0.003), (0.02375, 0.00625, -0.003), (0.025, 0.005, -0.003), (0.02625, 0.00375, -0.003), (0.0275, 0.0025, -0.003), (0.02875, 0.00125, -0.003), (0.00125, -0.02875, -0.003), (0.0025, -0.0275, -0.003), (0.00375, -0.02625, -0.003), (0.005, -0.025, -0.003), (0.00625, -0.02375, -0.003), (0.0075, -0.0225, -0.003), (0.00875, -0.02125, -0.003), (0.01, -0.02, -0.003), (0.01125, -0.01875, -0.003), (0.0125, -0.0175, -0.003), (0.01375, -0.01625, -0.003), (0.015, -0.015, -0.003), (0.01625, -0.01375, -0.003), (0.0175, -0.0125, -0.003), (0.01875, -0.01125, -0.003), (0.02, -0.01, -0.003), (0.02125, -0.00875, -0.003), (0.0225, -0.0075, -0.003), (0.02375, -0.00625, -0.003), (0.025, -0.005, -0.003), (0.02625, -0.00375, -0.003), (0.0275, -0.0025, -0.003), (0.02875, -0.00125, -0.003), (-0.00125, -0.02875, -0.003), (-0.0025, -0.0275, -0.003), (-0.00375, -0.02625, -0.003), (-0.005, -0.025, -0.003), (-0.00625, -0.02375, -0.003), (-0.0075, -0.0225, -0.003), (-0.00875, -0.02125, -0.003), (-0.01, -0.02, -0.003), (-0.01125, -0.01875, -0.003), (-0.0125, -0.0175, -0.003), (-0.01375, -0.01625, -0.003), (-0.015, -0.015, -0.003), (-0.01625, -0.01375, -0.003), (-0.0175, -0.0125, -0.003), (-0.01875, -0.01125, -0.003), (-0.02, -0.01, -0.003), (-0.02125, -0.00875, -0.003), (-0.0225, -0.0075, -0.003), (-0.02375, -0.00625, -0.003), (-0.025, -0.005, -0.003), (-0.02625, -0.00375, -0.003), (-0.0275, -0.0025, -0.003), (-0.02875, -0.00125, -0.003)], [], [(3, 64, 160, 99), (37, 38, 134, 133), (11, 12, 108, 107), (90, 91, 187, 186), (64, 65, 161, 160), (38, 39, 135, 134), (12, 13, 109, 108), (91, 92, 188, 187), (95, 66, 162, 191), (39, 40, 136, 135), (13, 14, 110, 109), (92, 93, 189, 188), (66, 67, 163, 162), (40, 41, 137, 136), (14, 15, 111, 110), (93, 94, 190, 189), (67, 68, 164, 163), (41, 42, 138, 137), (15, 16, 112, 111), (94, 95, 191, 190), (68, 69, 165, 164), (42, 43, 139, 138), (16, 17, 113, 112), (69, 70, 166, 165), (1, 44, 140, 97), (17, 18, 114, 113), (70, 71, 167, 166), (44, 45, 141, 140), (18, 19, 115, 114), (71, 72, 168, 167), (45, 46, 142, 141), (19, 20, 116, 115), (72, 73, 169, 168), (46, 47, 143, 142), (20, 21, 117, 116), (73, 74, 170, 169), (47, 48, 144, 143), (21, 22, 118, 117), (74, 75, 171, 170), (48, 49, 145, 144), (22, 23, 119, 118), (75, 76, 172, 171), (49, 50, 146, 145), (0, 24, 120, 96), (76, 77, 173, 172), (50, 51, 147, 146), (24, 25, 121, 120), (77, 78, 174, 173), (51, 52, 148, 147), (25, 26, 122, 121), (23, 0, 96, 119), (78, 79, 175, 174), (52, 53, 149, 148), (26, 27, 123, 122), (43, 1, 97, 139), (79, 80, 176, 175), (53, 54, 150, 149), (27, 28, 124, 123), (63, 3, 99, 159), (80, 81, 177, 176), (54, 55, 151, 150), (28, 29, 125, 124), (83, 2, 98, 179), (81, 82, 178, 177), (55, 56, 152, 151), (29, 30, 126, 125), (2, 4, 100, 98), (82, 83, 179, 178), (56, 57, 153, 152), (30, 31, 127, 126), (4, 5, 101, 100), (61, 84, 180, 157), (57, 58, 154, 153), (31, 32, 128, 127), (5, 6, 102, 101), (84, 85, 181, 180), (58, 59, 155, 154), (32, 33, 129, 128), (6, 7, 103, 102), (85, 86, 182, 181), (59, 60, 156, 155), (33, 34, 130, 129), (7, 8, 104, 103), (86, 87, 183, 182), (60, 61, 157, 156), (34, 35, 131, 130), (8, 9, 105, 104), (87, 88, 184, 183), (89, 62, 158, 185), (35, 36, 132, 131), (9, 10, 106, 105), (88, 89, 185, 184), (62, 63, 159, 158), (36, 37, 133, 132), (10, 11, 107, 106), (65, 90, 186, 161), (274, 275, 371, 370), (248, 249, 345, 344), (222, 223, 319, 318), (196, 197, 293, 292), (275, 276, 372, 371), (249, 250, 346, 345), (223, 224, 320, 319), (197, 198, 294, 293), (276, 277, 373, 372), (250, 251, 347, 346), (224, 225, 321, 320), (198, 199, 295, 294), (277, 278, 374, 373), (251, 252, 348, 347), (225, 226, 322, 321), (199, 200, 296, 295), (278, 279, 375, 374), (252, 253, 349, 348), (226, 227, 323, 322), (200, 201, 297, 296), (279, 280, 376, 375), (253, 254, 350, 349), (227, 228, 324, 323), (201, 202, 298, 297), (280, 281, 377, 376), (254, 255, 351, 350), (228, 229, 325, 324), (202, 203, 299, 298), (281, 282, 378, 377), (255, 256, 352, 351), (229, 230, 326, 325), (203, 204, 300, 299), (282, 283, 379, 378), (256, 257, 353, 352), (230, 231, 327, 326), (204, 205, 301, 300), (283, 284, 380, 379), (257, 258, 354, 353), (231, 232, 328, 327), (205, 206, 302, 301), (284, 285, 381, 380), (258, 259, 355, 354), (232, 233, 329, 328), (206, 207, 303, 302), (285, 286, 382, 381), (259, 260, 356, 355), (233, 234, 330, 329), (207, 208, 304, 303), (286, 287, 383, 382), (260, 261, 357, 356), (234, 235, 331, 330), (208, 209, 305, 304), (261, 262, 358, 357), (235, 236, 332, 331), (209, 210, 306, 305), (262, 263, 359, 358), (236, 237, 333, 332), (210, 211, 307, 306), (263, 264, 360, 359), (237, 238, 334, 333), (211, 212, 308, 307), (192, 265, 361, 288), (238, 239, 335, 334), (212, 213, 309, 308), (265, 266, 362, 361), (239, 240, 336, 335), (213, 214, 310, 309), (266, 267, 363, 362), (240, 241, 337, 336), (214, 215, 311, 310), (267, 268, 364, 363), (192, 242, 338, 288), (215, 216, 312, 311), (268, 269, 365, 364), (242, 243, 339, 338), (216, 217, 313, 312), (269, 270, 366, 365), (243, 244, 340, 339), (217, 218, 314, 313), (218, 195, 291, 314), (270, 271, 367, 366), (244, 245, 341, 340), (193, 219, 315, 289), (241, 194, 290, 337), (271, 272, 368, 367), (245, 246, 342, 341), (219, 220, 316, 315), (264, 194, 290, 360), (272, 273, 369, 368), (246, 247, 343, 342), (220, 221, 317, 316), (287, 195, 291, 383), (273, 274, 370, 369), (247, 248, 344, 343), (221, 222, 318, 317), (193, 196, 292, 289), (23, 265, 192, 0), (22, 266, 265, 23), (21, 267, 266, 22), (20, 268, 267, 21), (19, 269, 268, 20), (18, 270, 269, 19), (17, 271, 270, 18), (16, 272, 271, 17), (15, 273, 272, 16), (14, 274, 273, 15), (13, 275, 274, 14), (12, 276, 275, 13), (11, 277, 276, 12), (10, 278, 277, 11), (9, 279, 278, 10), (8, 280, 279, 9), (7, 281, 280, 8), (6, 282, 281, 7), (5, 283, 282, 6), (4, 284, 283, 5), (2, 285, 284, 4), (83, 286, 285, 2), (82, 287, 286, 83), (81, 195, 287, 82), (81, 80, 218, 195), (80, 79, 217, 218), (79, 78, 216, 217), (78, 77, 215, 216), (77, 76, 214, 215), (76, 75, 213, 214), (75, 74, 212, 213), (74, 73, 211, 212), (73, 72, 210, 211), (72, 71, 209, 210), (71, 70, 208, 209), (70, 69, 207, 208), (69, 68, 206, 207), (68, 67, 205, 206), (67, 66, 204, 205), (66, 95, 203, 204), (95, 94, 202, 203), (94, 93, 201, 202), (93, 92, 200, 201), (92, 91, 199, 200), (91, 90, 198, 199), (90, 65, 197, 198), (65, 64, 196, 197), (64, 3, 193, 196), (63, 219, 193, 3), (62, 220, 219, 63), (89, 221, 220, 62), (88, 222, 221, 89), (87, 223, 222, 88), (86, 224, 223, 87), (85, 225, 224, 86), (84, 226, 225, 85), (61, 227, 226, 84), (60, 228, 227, 61), (59, 229, 228, 60), (58, 230, 229, 59), (57, 231, 230, 58), (56, 232, 231, 57), (55, 233, 232, 56), (54, 234, 233, 55), (53, 235, 234, 54), (52, 236, 235, 53), (51, 237, 236, 52), (50, 238, 237, 51), (49, 239, 238, 50), (48, 240, 239, 49), (47, 241, 240, 48), (46, 194, 241, 47), (46, 45, 264, 194), (45, 44, 263, 264), (44, 1, 262, 263), (1, 43, 261, 262), (43, 42, 260, 261), (42, 41, 259, 260), (41, 40, 258, 259), (40, 39, 257, 258), (39, 38, 256, 257), (38, 37, 255, 256), (37, 36, 254, 255), (36, 35, 253, 254), (35, 34, 252, 253), (34, 33, 251, 252), (33, 32, 250, 251), (32, 31, 249, 250), (31, 30, 248, 249), (30, 29, 247, 248), (29, 28, 246, 247), (28, 27, 245, 246), (27, 26, 244, 245), (26, 25, 243, 244), (25, 24, 242, 243), (24, 0, 192, 242), (119, 96, 288, 361), (118, 119, 361, 362), (117, 118, 362, 363), (116, 117, 363, 364), (115, 116, 364, 365), (114, 115, 365, 366), (113, 114, 366, 367), (112, 113, 367, 368), (111, 112, 368, 369), (110, 111, 369, 370), (109, 110, 370, 371), (108, 109, 371, 372), (107, 108, 372, 373), (106, 107, 373, 374), (105, 106, 374, 375), (104, 105, 375, 376), (103, 104, 376, 377), (102, 103, 377, 378), (101, 102, 378, 379), (100, 101, 379, 380), (98, 100, 380, 381), (179, 98, 381, 382), (178, 179, 382, 383), (177, 178, 383, 291), (177, 291, 314, 176), (176, 314, 313, 175), (175, 313, 312, 174), (174, 312, 311, 173), (173, 311, 310, 172), (172, 310, 309, 171), (171, 309, 308, 170), (170, 308, 307, 169), (169, 307, 306, 168), (168, 306, 305, 167), (167, 305, 304, 166), (166, 304, 303, 165), (165, 303, 302, 164), (164, 302, 301, 163), (163, 301, 300, 162), (162, 300, 299, 191), (191, 299, 298, 190), (190, 298, 297, 189), (189, 297, 296, 188), (188, 296, 295, 187), (187, 295, 294, 186), (186, 294, 293, 161), (161, 293, 292, 160), (160, 292, 289, 99), (159, 99, 289, 315), (158, 159, 315, 316), (185, 158, 316, 317), (184, 185, 317, 318), (183, 184, 318, 319), (182, 183, 319, 320), (181, 182, 320, 321), (180, 181, 321, 322), (157, 180, 322, 323), (156, 157, 323, 324), (155, 156, 324, 325), (154, 155, 325, 326), (153, 154, 326, 327), (152, 153, 327, 328), (151, 152, 328, 329), (150, 151, 329, 330), (149, 150, 330, 331), (148, 149, 331, 332), (147, 148, 332, 333), (146, 147, 333, 334), (145, 146, 334, 335), (144, 145, 335, 336), (143, 144, 336, 337), (142, 143, 337, 290), (142, 290, 360, 141), (141, 360, 359, 140), (140, 359, 358, 97), (97, 358, 357, 139), (139, 357, 356, 138), (138, 356, 355, 137), (137, 355, 354, 136), (136, 354, 353, 135), (135, 353, 352, 134), (134, 352, 351, 133), (133, 351, 350, 132), (132, 350, 349, 131), (131, 349, 348, 130), (130, 348, 347, 129), (129, 347, 346, 128), (128, 346, 345, 127), (127, 345, 344, 126), (126, 344, 343, 125), (125, 343, 342, 124), (124, 342, 341, 123), (123, 341, 340, 122), (122, 340, 339, 121), (121, 339, 338, 120), (120, 338, 288, 96)])
me_plane_004.use_remesh_fix_poles = True
me_plane_004.use_remesh_preserve_attributes = False
me_plane_004.use_mirror_vertex_groups = False
me_plane_004.update()
me_plane_005 = bpy.data.meshes.new('Plane.005')
me_plane_005.from_pydata([(-1.164e-10, -0.02788, 0.0), (0.0, -0.03212, 0.0), (1.164e-10, 0.02788, 0.0), (0.0, 0.03212, 0.0), (0.02788, 1.746e-09, 0.0), (0.03212, 1.994e-09, 0.0), (-0.02788, -1.746e-09, 0.0), (-0.03212, -1.994e-09, 0.0), (0.025, -0.002879, 0.0), (0.02288, -0.005, 0.0), (0.02606, -0.006061, 0.0), (0.02, -0.007879, 0.0), (0.01788, -0.01, 0.0), (0.02106, -0.01106, 0.0), (0.015, -0.01288, 0.0), (0.01288, -0.015, 0.0), (0.01606, -0.01606, 0.0), (0.01, -0.01788, 0.0), (0.007879, -0.02, 0.0), (0.01106, -0.02106, 0.0), (0.002879, -0.025, 0.0), (0.006061, -0.02606, 0.0), (0.005, -0.02288, 0.0), (-0.002879, -0.025, 0.0), (-0.005, -0.02288, 0.0), (-0.006061, -0.02606, 0.0), (-0.007879, -0.02, 0.0), (-0.01, -0.01788, 0.0), (-0.01106, -0.02106, 0.0), (-0.01288, -0.015, 0.0), (-0.015, -0.01288, 0.0), (-0.01606, -0.01606, 0.0), (-0.01788, -0.01, 0.0), (-0.02, -0.007879, 0.0), (-0.02106, -0.01106, 0.0), (-0.025, -0.002879, 0.0), (-0.02606, -0.006061, 0.0), (-0.02288, -0.005, 0.0), (-0.025, 0.002879, 0.0), (-0.02288, 0.005, 0.0), (-0.02606, 0.006061, 0.0), (-0.02, 0.007879, 0.0), (-0.01788, 0.01, 0.0), (-0.02106, 0.01106, 0.0), (-0.015, 0.01288, 0.0), (-0.01288, 0.015, 0.0), (-0.01606, 0.01606, 0.0), (-0.01, 0.01788, 0.0), (-0.007879, 0.02, 0.0), (-0.01106, 0.02106, 0.0), (-0.002879, 0.025, 0.0), (-0.006061, 0.02606, 0.0), (-0.005, 0.02288, 0.0), (0.002879, 0.025, 0.0), (0.005, 0.02288, 0.0), (0.006061, 0.02606, 0.0), (0.007879, 0.02, 0.0), (0.01, 0.01788, 0.0), (0.01106, 0.02106, 0.0), (0.01288, 0.015, 0.0), (0.015, 0.01288, 0.0), (0.01606, 0.01606, 0.0), (0.01788, 0.01, 0.0), (0.02, 0.007879, 0.0), (0.02106, 0.01106, 0.0), (0.025, 0.002879, 0.0), (0.02606, 0.006061, 0.0), (0.02288, 0.005, 0.0), (0.02, 0.002121, 0.0), (0.01788, 1.397e-09, 0.0), (0.02, -0.002121, 0.0), (0.02212, 1.397e-09, 0.0), (0.015, -0.002879, 0.0), (0.01288, -0.005, 0.0), (0.015, -0.007121, 0.0), (0.01712, -0.005, 0.0), (0.01, -0.007879, 0.0), (0.007879, -0.01, 0.0), (0.01, -0.01212, 0.0), (0.01212, -0.01, 0.0), (0.005, -0.01288, 0.0), (0.002879, -0.015, 0.0), (0.005, -0.01712, 0.0), (0.007121, -0.015, 0.0), (-0.002121, -0.02, 0.0), (0.0, -0.02212, 0.0), (0.002121, -0.02, 0.0), (-1.164e-10, -0.01788, 0.0), (0.015, 0.007121, 0.0), (0.01288, 0.005, 0.0), (0.015, 0.002879, 0.0), (0.01712, 0.005, 0.0), (0.01, 0.002121, 0.0), (0.007879, 0.0, 0.0), (0.01, -0.002121, 0.0), (0.01212, 1.164e-10, 0.0), (0.005, -0.002879, 0.0), (0.002879, -0.005, 0.0), (0.005, -0.007121, 0.0), (0.007121, -0.005, 0.0), (-2.328e-10, -0.007879, 0.0), (-0.002121, -0.01, 0.0), (2.328e-10, -0.01212, 0.0), (0.002121, -0.01, 0.0), (-0.007121, -0.015, 0.0), (-0.005, -0.01712, 0.0), (-0.002879, -0.015, 0.0), (-0.005, -0.01288, 0.0), (0.01, 0.01212, 0.0), (0.007879, 0.01, 0.0), (0.01, 0.007879, 0.0), (0.01212, 0.01, 0.0), (0.005, 0.007121, 0.0), (0.002879, 0.005, 0.0), (0.005, 0.002879, 0.0), (0.007121, 0.005, 0.0), (0.0, 0.002121, 0.0), (-0.002121, -3.492e-10, 0.0), (1.164e-10, -0.002121, 0.0), (0.002121, -4.657e-10, 0.0), (-0.005, -0.002879, 0.0), (-0.007121, -0.005, 0.0), (-0.005, -0.007121, 0.0), (-0.002879, -0.005, 0.0), (-0.01212, -0.01, 0.0), (-0.01, -0.01212, 0.0), (-0.007879, -0.01, 0.0), (-0.01, -0.007879, 0.0), (0.005, 0.01712, 0.0), (0.002879, 0.015, 0.0), (0.005, 0.01288, 0.0), (0.007121, 0.015, 0.0), (-2.328e-10, 0.01212, 0.0), (-0.002121, 0.01, 0.0), (0.0, 0.007879, 0.0), (0.002121, 0.01, 0.0), (-0.005, 0.007121, 0.0), (-0.007121, 0.005, 0.0), (-0.005, 0.002879, 0.0), (-0.002879, 0.005, 0.0), (-0.01, 0.002121, 0.0), (-0.01212, -9.313e-10, 0.0), (-0.01, -0.002121, 0.0), (-0.007879, -9.313e-10, 0.0), (-0.01712, -0.005, 0.0), (-0.015, -0.007121, 0.0), (-0.01288, -0.005, 0.0), (-0.015, -0.002879, 0.0), (0.0, 0.02212, 0.0), (-0.002121, 0.02, 0.0), (1.164e-10, 0.01788, 0.0), (0.002121, 0.02, 0.0), (-0.005, 0.01712, 0.0), (-0.007121, 0.015, 0.0), (-0.005, 0.01288, 0.0), (-0.002879, 0.015, 0.0), (-0.01, 0.01212, 0.0), (-0.01212, 0.01, 0.0), (-0.01, 0.007879, 0.0), (-0.007879, 0.01, 0.0), (-0.015, 0.007121, 0.0), (-0.01712, 0.005, 0.0), (-0.015, 0.002879, 0.0), (-0.01288, 0.005, 0.0), (-0.02212, -1.397e-09, 0.0), (-0.02, -0.002121, 0.0), (-0.01788, -1.397e-09, 0.0), (-0.02, 0.002121, 0.0), (-1.164e-10, -0.02788, -0.003228), (0.0, -0.03212, -0.003228), (1.164e-10, 0.02788, -0.003228), (0.0, 0.03212, -0.003228), (0.02788, 1.746e-09, -0.003228), (0.03212, 1.994e-09, -0.003228), (-0.02788, -1.746e-09, -0.003228), (-0.03212, -1.994e-09, -0.003228), (0.025, -0.002879, -0.003228), (0.02288, -0.005, -0.003228), (0.02606, -0.006061, -0.003228), (0.02, -0.007879, -0.003228), (0.01788, -0.01, -0.003228), (0.02106, -0.01106, -0.003228), (0.015, -0.01288, -0.003228), (0.01288, -0.015, -0.003228), (0.01606, -0.01606, -0.003228), (0.01, -0.01788, -0.003228), (0.007879, -0.02, -0.003228), (0.01106, -0.02106, -0.003228), (0.002879, -0.025, -0.003228), (0.006061, -0.02606, -0.003228), (0.005, -0.02288, -0.003228), (-0.002879, -0.025, -0.003228), (-0.005, -0.02288, -0.003228), (-0.006061, -0.02606, -0.003228), (-0.007879, -0.02, -0.003228), (-0.01, -0.01788, -0.003228), (-0.01106, -0.02106, -0.003228), (-0.01288, -0.015, -0.003228), (-0.015, -0.01288, -0.003228), (-0.01606, -0.01606, -0.003228), (-0.01788, -0.01, -0.003228), (-0.02, -0.007879, -0.003228), (-0.02106, -0.01106, -0.003228), (-0.025, -0.002879, -0.003228), (-0.02606, -0.006061, -0.003228), (-0.02288, -0.005, -0.003228), (-0.025, 0.002879, -0.003228), (-0.02288, 0.005, -0.003228), (-0.02606, 0.006061, -0.003228), (-0.02, 0.007879, -0.003228), (-0.01788, 0.01, -0.003228), (-0.02106, 0.01106, -0.003228), (-0.015, 0.01288, -0.003228), (-0.01288, 0.015, -0.003228), (-0.01606, 0.01606, -0.003228), (-0.01, 0.01788, -0.003228), (-0.007879, 0.02, -0.003228), (-0.01106, 0.02106, -0.003228), (-0.002879, 0.025, -0.003228), (-0.006061, 0.02606, -0.003228), (-0.005, 0.02288, -0.003228), (0.002879, 0.025, -0.003228), (0.005, 0.02288, -0.003228), (0.006061, 0.02606, -0.003228), (0.007879, 0.02, -0.003228), (0.01, 0.01788, -0.003228), (0.01106, 0.02106, -0.003228), (0.01288, 0.015, -0.003228), (0.015, 0.01288, -0.003228), (0.01606, 0.01606, -0.003228), (0.01788, 0.01, -0.003228), (0.02, 0.007879, -0.003228), (0.02106, 0.01106, -0.003228), (0.025, 0.002879, -0.003228), (0.02606, 0.006061, -0.003228), (0.02288, 0.005, -0.003228), (0.02, 0.002121, -0.003228), (0.01788, 1.397e-09, -0.003228), (0.02, -0.002121, -0.003228), (0.02212, 1.397e-09, -0.003228), (0.015, -0.002879, -0.003228), (0.01288, -0.005, -0.003228), (0.015, -0.007121, -0.003228), (0.01712, -0.005, -0.003228), (0.01, -0.007879, -0.003228), (0.007879, -0.01, -0.003228), (0.01, -0.01212, -0.003228), (0.01212, -0.01, -0.003228), (0.005, -0.01288, -0.003228), (0.002879, -0.015, -0.003228), (0.005, -0.01712, -0.003228), (0.007121, -0.015, -0.003228), (-0.002121, -0.02, -0.003228), (0.0, -0.02212, -0.003228), (0.002121, -0.02, -0.003228), (-1.164e-10, -0.01788, -0.003228), (0.015, 0.007121, -0.003228), (0.01288, 0.005, -0.003228), (0.015, 0.002879, -0.003228), (0.01712, 0.005, -0.003228), (0.01, 0.002121, -0.003228), (0.007879, 0.0, -0.003228), (0.01, -0.002121, -0.003228), (0.01212, 1.164e-10, -0.003228), (0.005, -0.002879, -0.003228), (0.002879, -0.005, -0.003228), (0.005, -0.007121, -0.003228), (0.007121, -0.005, -0.003228), (-2.328e-10, -0.007879, -0.003228), (-0.002121, -0.01, -0.003228), (2.328e-10, -0.01212, -0.003228), (0.002121, -0.01, -0.003228), (-0.007121, -0.015, -0.003228), (-0.005, -0.01712, -0.003228), (-0.002879, -0.015, -0.003228), (-0.005, -0.01288, -0.003228), (0.01, 0.01212, -0.003228), (0.007879, 0.01, -0.003228), (0.01, 0.007879, -0.003228), (0.01212, 0.01, -0.003228), (0.005, 0.007121, -0.003228), (0.002879, 0.005, -0.003228), (0.005, 0.002879, -0.003228), (0.007121, 0.005, -0.003228), (0.0, 0.002121, -0.003228), (-0.002121, -3.492e-10, -0.003228), (1.164e-10, -0.002121, -0.003228), (0.002121, -4.657e-10, -0.003228), (-0.005, -0.002879, -0.003228), (-0.007121, -0.005, -0.003228), (-0.005, -0.007121, -0.003228), (-0.002879, -0.005, -0.003228), (-0.01212, -0.01, -0.003228), (-0.01, -0.01212, -0.003228), (-0.007879, -0.01, -0.003228), (-0.01, -0.007879, -0.003228), (0.005, 0.01712, -0.003228), (0.002879, 0.015, -0.003228), (0.005, 0.01288, -0.003228), (0.007121, 0.015, -0.003228), (-2.328e-10, 0.01212, -0.003228), (-0.002121, 0.01, -0.003228), (0.0, 0.007879, -0.003228), (0.002121, 0.01, -0.003228), (-0.005, 0.007121, -0.003228), (-0.007121, 0.005, -0.003228), (-0.005, 0.002879, -0.003228), (-0.002879, 0.005, -0.003228), (-0.01, 0.002121, -0.003228), (-0.01212, -9.313e-10, -0.003228), (-0.01, -0.002121, -0.003228), (-0.007879, -9.313e-10, -0.003228), (-0.01712, -0.005, -0.003228), (-0.015, -0.007121, -0.003228), (-0.01288, -0.005, -0.003228), (-0.015, -0.002879, -0.003228), (0.0, 0.02212, -0.003228), (-0.002121, 0.02, -0.003228), (1.164e-10, 0.01788, -0.003228), (0.002121, 0.02, -0.003228), (-0.005, 0.01712, -0.003228), (-0.007121, 0.015, -0.003228), (-0.005, 0.01288, -0.003228), (-0.002879, 0.015, -0.003228), (-0.01, 0.01212, -0.003228), (-0.01212, 0.01, -0.003228), (-0.01, 0.007879, -0.003228), (-0.007879, 0.01, -0.003228), (-0.015, 0.007121, -0.003228), (-0.01712, 0.005, -0.003228), (-0.015, 0.002879, -0.003228), (-0.01288, 0.005, -0.003228), (-0.02212, -1.397e-09, -0.003228), (-0.02, -0.002121, -0.003228), (-0.01788, -1.397e-09, -0.003228), (-0.02, 0.002121, -0.003228)], [], [(8, 10, 9), (11, 13, 12), (14, 16, 15), (17, 19, 18), (20, 22, 21), (23, 25, 24), (26, 28, 27), (29, 31, 30), (32, 34, 33), (35, 37, 36), (38, 40, 39), (41, 43, 42), (44, 46, 45), (47, 49, 48), (50, 52, 51), (53, 55, 54), (56, 58, 57), (59, 61, 60), (62, 64, 63), (65, 67, 66), (68, 71, 70, 69), (72, 75, 74, 73), (76, 79, 78, 77), (80, 83, 82, 81), (84, 87, 86, 85), (88, 91, 90, 89), (92, 95, 94, 93), (96, 99, 98, 97), (100, 103, 102, 101), (104, 107, 106, 105), (108, 111, 110, 109), (112, 115, 114, 113), (116, 119, 118, 117), (120, 123, 122, 121), (124, 127, 126, 125), (128, 131, 130, 129), (132, 135, 134, 133), (136, 139, 138, 137), (140, 143, 142, 141), (144, 147, 146, 145), (148, 151, 150, 149), (152, 155, 154, 153), (156, 159, 158, 157), (160, 163, 162, 161), (164, 167, 166, 165), (20, 21, 1, 0), (35, 36, 7, 6), (50, 51, 3, 2), (65, 66, 5, 4), (4, 5, 10, 8), (9, 10, 13, 11), (12, 13, 16, 14), (15, 16, 19, 17), (18, 19, 21, 22), (0, 1, 25, 23), (24, 25, 28, 26), (27, 28, 31, 29), (30, 31, 34, 32), (33, 34, 36, 37), (6, 7, 40, 38), (39, 40, 43, 41), (42, 43, 46, 44), (45, 46, 49, 47), (48, 49, 51, 52), (2, 3, 55, 53), (54, 55, 58, 56), (57, 58, 61, 59), (60, 61, 64, 62), (63, 64, 66, 67), (84, 85, 23, 24), (67, 65, 71, 68), (69, 70, 75, 72), (73, 74, 79, 76), (77, 78, 83, 80), (81, 82, 86, 87), (104, 105, 26, 27), (62, 63, 91, 88), (89, 90, 95, 92), (93, 94, 99, 96), (97, 98, 103, 100), (101, 102, 106, 107), (124, 125, 29, 30), (59, 60, 111, 108), (109, 110, 115, 112), (113, 114, 119, 116), (117, 118, 123, 120), (121, 122, 126, 127), (144, 145, 32, 33), (56, 57, 131, 128), (129, 130, 135, 132), (133, 134, 139, 136), (137, 138, 143, 140), (141, 142, 146, 147), (164, 165, 37, 35), (53, 54, 151, 148), (149, 150, 155, 152), (153, 154, 159, 156), (157, 158, 163, 160), (161, 162, 166, 167), (70, 71, 8, 9), (74, 75, 11, 12), (78, 79, 14, 15), (82, 83, 17, 18), (85, 86, 22, 20), (90, 91, 68, 69), (94, 95, 72, 73), (98, 99, 76, 77), (102, 103, 80, 81), (105, 106, 87, 84), (110, 111, 88, 89), (114, 115, 92, 93), (118, 119, 96, 97), (122, 123, 100, 101), (125, 126, 107, 104), (130, 131, 108, 109), (134, 135, 112, 113), (138, 139, 116, 117), (142, 143, 120, 121), (145, 146, 127, 124), (150, 151, 128, 129), (154, 155, 132, 133), (158, 159, 136, 137), (162, 163, 140, 141), (165, 166, 147, 144), (52, 50, 148, 149), (47, 48, 152, 153), (44, 45, 156, 157), (41, 42, 160, 161), (38, 39, 167, 164), (176, 177, 178), (179, 180, 181), (182, 183, 184), (185, 186, 187), (188, 189, 190), (191, 192, 193), (194, 195, 196), (197, 198, 199), (200, 201, 202), (203, 204, 205), (206, 207, 208), (209, 210, 211), (212, 213, 214), (215, 216, 217), (218, 219, 220), (221, 222, 223), (224, 225, 226), (227, 228, 229), (230, 231, 232), (233, 234, 235), (236, 237, 238, 239), (240, 241, 242, 243), (244, 245, 246, 247), (248, 249, 250, 251), (252, 253, 254, 255), (256, 257, 258, 259), (260, 261, 262, 263), (264, 265, 266, 267), (268, 269, 270, 271), (272, 273, 274, 275), (276, 277, 278, 279), (280, 281, 282, 283), (284, 285, 286, 287), (288, 289, 290, 291), (292, 293, 294, 295), (296, 297, 298, 299), (300, 301, 302, 303), (304, 305, 306, 307), (308, 309, 310, 311), (312, 313, 314, 315), (316, 317, 318, 319), (320, 321, 322, 323), (324, 325, 326, 327), (328, 329, 330, 331), (332, 333, 334, 335), (188, 168, 169, 189), (203, 174, 175, 204), (218, 170, 171, 219), (233, 172, 173, 234), (172, 176, 178, 173), (177, 179, 181, 178), (180, 182, 184, 181), (183, 185, 187, 184), (186, 190, 189, 187), (168, 191, 193, 169), (192, 194, 196, 193), (195, 197, 199, 196), (198, 200, 202, 199), (201, 205, 204, 202), (174, 206, 208, 175), (207, 209, 211, 208), (210, 212, 214, 211), (213, 215, 217, 214), (216, 220, 219, 217), (170, 221, 223, 171), (222, 224, 226, 223), (225, 227, 229, 226), (228, 230, 232, 229), (231, 235, 234, 232), (252, 192, 191, 253), (235, 236, 239, 233), (237, 240, 243, 238), (241, 244, 247, 242), (245, 248, 251, 246), (249, 255, 254, 250), (272, 195, 194, 273), (230, 256, 259, 231), (257, 260, 263, 258), (261, 264, 267, 262), (265, 268, 271, 266), (269, 275, 274, 270), (292, 198, 197, 293), (227, 276, 279, 228), (277, 280, 283, 278), (281, 284, 287, 282), (285, 288, 291, 286), (289, 295, 294, 290), (312, 201, 200, 313), (224, 296, 299, 225), (297, 300, 303, 298), (301, 304, 307, 302), (305, 308, 311, 306), (309, 315, 314, 310), (332, 203, 205, 333), (221, 316, 319, 222), (317, 320, 323, 318), (321, 324, 327, 322), (325, 328, 331, 326), (329, 335, 334, 330), (238, 177, 176, 239), (242, 180, 179, 243), (246, 183, 182, 247), (250, 186, 185, 251), (253, 188, 190, 254), (258, 237, 236, 259), (262, 241, 240, 263), (266, 245, 244, 267), (270, 249, 248, 271), (273, 252, 255, 274), (278, 257, 256, 279), (282, 261, 260, 283), (286, 265, 264, 287), (290, 269, 268, 291), (293, 272, 275, 294), (298, 277, 276, 299), (302, 281, 280, 303), (306, 285, 284, 307), (310, 289, 288, 311), (313, 292, 295, 314), (318, 297, 296, 319), (322, 301, 300, 323), (326, 305, 304, 327), (330, 309, 308, 331), (333, 312, 315, 334), (220, 317, 316, 218), (215, 321, 320, 216), (212, 325, 324, 213), (209, 329, 328, 210), (206, 332, 335, 207), (75, 70, 238, 243), (165, 144, 312, 333), (50, 2, 170, 218), (163, 158, 326, 331), (73, 76, 244, 241), (147, 166, 334, 315), (161, 167, 335, 329), (79, 74, 242, 247), (52, 149, 317, 220), (3, 51, 219, 171), (166, 162, 330, 334), (77, 80, 248, 245), (148, 50, 218, 316), (65, 4, 172, 233), (70, 9, 177, 238), (83, 78, 246, 251), (47, 153, 321, 215), (8, 71, 239, 176), (81, 87, 255, 249), (152, 48, 216, 320), (5, 66, 234, 173), (74, 12, 180, 242), (86, 82, 250, 254), (44, 157, 325, 212), (4, 8, 176, 172), (11, 75, 243, 179), (104, 27, 195, 272), (156, 45, 213, 324), (10, 5, 173, 178), (78, 15, 183, 246), (26, 105, 273, 194), (41, 161, 329, 209), (9, 11, 179, 177), (14, 79, 247, 182), (62, 88, 256, 230), (160, 42, 210, 328), (13, 10, 178, 181), (82, 18, 186, 250), (91, 63, 231, 259), (38, 164, 332, 206), (12, 14, 182, 180), (17, 83, 251, 185), (89, 92, 260, 257), (167, 39, 207, 335), (16, 13, 181, 184), (85, 20, 188, 253), (95, 90, 258, 263), (15, 17, 185, 183), (22, 86, 254, 190), (93, 96, 264, 261), (19, 16, 184, 187), (90, 69, 237, 258), (99, 94, 262, 267), (18, 22, 190, 186), (68, 91, 259, 236), (97, 100, 268, 265), (21, 19, 187, 189), (94, 73, 241, 262), (103, 98, 266, 271), (0, 23, 191, 168), (72, 95, 263, 240), (101, 107, 275, 269), (25, 1, 169, 193), (98, 77, 245, 266), (106, 102, 270, 274), (24, 26, 194, 192), (76, 99, 267, 244), (124, 30, 198, 292), (28, 25, 193, 196), (102, 81, 249, 270), (29, 125, 293, 197), (27, 29, 197, 195), (80, 103, 271, 248), (59, 108, 276, 227), (31, 28, 196, 199), (105, 84, 252, 273), (111, 60, 228, 279), (30, 32, 200, 198), (87, 106, 274, 255), (109, 112, 280, 277), (34, 31, 199, 202), (110, 89, 257, 278), (115, 110, 278, 283), (33, 37, 205, 201), (88, 111, 279, 256), (113, 116, 284, 281), (36, 34, 202, 204), (114, 93, 261, 282), (119, 114, 282, 287), (6, 38, 206, 174), (92, 115, 283, 260), (117, 120, 288, 285), (40, 7, 175, 208), (118, 97, 265, 286), (123, 118, 286, 291), (39, 41, 209, 207), (96, 119, 287, 264), (121, 127, 295, 289), (43, 40, 208, 211), (122, 101, 269, 290), (126, 122, 290, 294), (42, 44, 212, 210), (100, 123, 291, 268), (144, 33, 201, 312), (46, 43, 211, 214), (125, 104, 272, 293), (32, 145, 313, 200), (45, 47, 215, 213), (107, 126, 294, 275), (56, 128, 296, 224), (49, 46, 214, 217), (130, 109, 277, 298), (131, 57, 225, 299), (48, 52, 220, 216), (108, 131, 299, 276), (129, 132, 300, 297), (51, 49, 217, 219), (134, 113, 281, 302), (135, 130, 298, 303), (2, 53, 221, 170), (112, 135, 303, 280), (133, 136, 304, 301), (55, 3, 171, 223), (138, 117, 285, 306), (139, 134, 302, 307), (54, 56, 224, 222), (116, 139, 307, 284), (137, 140, 308, 305), (58, 55, 223, 226), (142, 121, 289, 310), (143, 138, 306, 311), (57, 59, 227, 225), (120, 143, 311, 288), (141, 147, 315, 309), (61, 58, 226, 229), (145, 124, 292, 313), (146, 142, 310, 314), (60, 62, 230, 228), (127, 146, 314, 295), (164, 35, 203, 332), (64, 61, 229, 232), (150, 129, 297, 318), (37, 165, 333, 205), (63, 67, 235, 231), (128, 151, 319, 296), (53, 148, 316, 221), (66, 64, 232, 234), (154, 133, 301, 322), (20, 0, 168, 188), (151, 54, 222, 319), (84, 24, 192, 252), (132, 155, 323, 300), (149, 152, 320, 317), (23, 85, 253, 191), (158, 137, 305, 326), (1, 21, 189, 169), (155, 150, 318, 323), (67, 68, 236, 235), (136, 159, 327, 304), (35, 6, 174, 203), (153, 156, 324, 321), (71, 65, 233, 239), (162, 141, 309, 330), (159, 154, 322, 327), (69, 72, 240, 237), (140, 163, 331, 308), (7, 36, 204, 175), (157, 160, 328, 325)])
me_plane_005.use_remesh_fix_poles = True
me_plane_005.use_remesh_preserve_attributes = False
me_plane_005.use_mirror_vertex_groups = False
me_plane_005.update()

# ---- objects
ob_plane = bpy.data.objects.new('Plane', me_plane)
ob_plane_002 = bpy.data.objects.new('Plane.002', me_plane_004)
ob_plane_001 = bpy.data.objects.new('Plane.001', me_plane_005)

# ---- transforms, parenting, visibility, modifiers, constraints
ob_plane.location = (0.0, 0.004501, 0.0)
ob_plane.lineart.crease_threshold = 0.0
ob_plane_002.location = (0.0, 0.0, 0.0)
ob_plane_002.lineart.crease_threshold = 0.0
ob_plane_001.location = (0.0, 0.0, 0.0)
ob_plane_001.scale = (0.935, 0.935, 0.935)
ob_plane_001.lineart.crease_threshold = 0.0

# ---- collection membership
col_collection.objects.link(ob_plane)
col_collection.objects.link(ob_plane_002)
col_collection.objects.link(ob_plane_001)

# ---- scene / render settings (as saved in the file)
scene.frame_start = 1; scene.frame_end = 250; scene.frame_set(50)
scene.render.engine = 'BLENDER_EEVEE_NEXT'
scene.cycles.use_denoising = False
scene.cycles.samples = 128
scene.cycles.sampling_pattern = 'TABULATED_SOBOL'
scene.cycles.use_adaptive_sampling = False
scene.cycles.use_light_tree = False
scene.view_settings.view_transform = 'Filmic'
bpy.context.view_layer.update()

# ---- added for rendering (the .blend has no active camera and no usable light): camera, sun
cam_auto = bpy.data.cameras.new('AutoCamera')
cam_auto.lens = 50.0
cam_auto.sensor_width = 36.0
cam_auto.clip_end = 1000.0
ob_auto_camera = bpy.data.objects.new('AutoCamera', cam_auto)
scene.collection.objects.link(ob_auto_camera)
ob_auto_camera.location = (0.185045, -0.205925, 0.169029)
ob_auto_camera.rotation_euler = (1.09748, -7.21219e-08, 0.694738)
scene.camera = ob_auto_camera
light_auto_sun = bpy.data.lights.new('AutoSun', 'SUN')
light_auto_sun.energy = 3.0
light_auto_sun.angle = 0.0523599
ob_auto_sun = bpy.data.objects.new('AutoSun', light_auto_sun)
scene.collection.objects.link(ob_auto_sun)
ob_auto_sun.rotation_euler = (0.872665, 0.174533, 0.523599)
bpy.context.view_layer.update()

